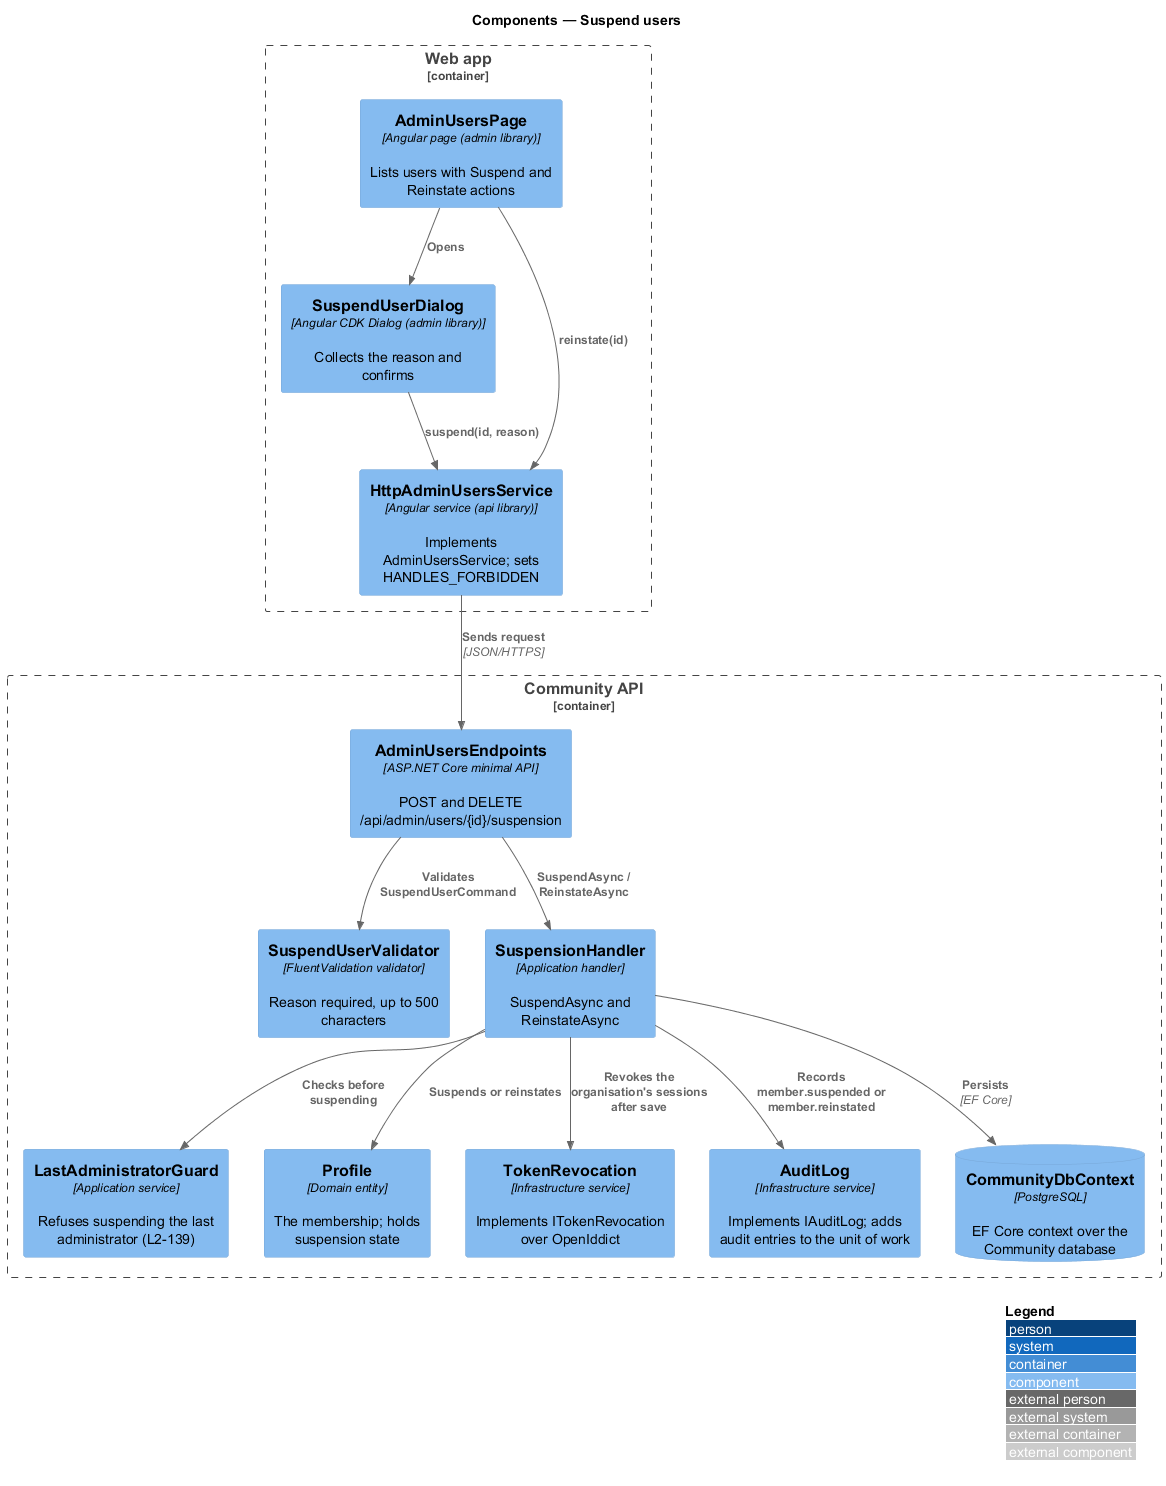

The diagram above was rendered by PlantUML. Its source (embedded in the PNG):
@startuml
!include <C4/C4_Component>
LAYOUT_WITH_LEGEND()
title Components — Suspend users
Container_Boundary(web, "Web app") {
  Component(page, "AdminUsersPage", "Angular page (admin library)", "Lists users with Suspend and Reinstate actions")
  Component(dlg, "SuspendUserDialog", "Angular CDK Dialog (admin library)", "Collects the reason and confirms")
  Component(svc, "HttpAdminUsersService", "Angular service (api library)", "Implements AdminUsersService; sets HANDLES_FORBIDDEN")
}
Container_Boundary(api, "Community API") {
  Component(ep, "AdminUsersEndpoints", "ASP.NET Core minimal API", "POST and DELETE /api/admin/users/{id}/suspension")
  Component(val, "SuspendUserValidator", "FluentValidation validator", "Reason required, up to 500 characters")
  Component(h, "SuspensionHandler", "Application handler", "SuspendAsync and ReinstateAsync")
  Component(guard, "LastAdministratorGuard", "Application service", "Refuses suspending the last administrator (L2-139)")
  Component(acct, "Profile", "Domain entity", "The membership; holds suspension state")
  Component(rev, "TokenRevocation", "Infrastructure service", "Implements ITokenRevocation over OpenIddict")
  Component(audit, "AuditLog", "Infrastructure service", "Implements IAuditLog; adds audit entries to the unit of work")
  ComponentDb(db, "CommunityDbContext", "PostgreSQL", "EF Core context over the Community database")
}
Rel(page, dlg, "Opens")
Rel(page, svc, "reinstate(id)")
Rel(dlg, svc, "suspend(id, reason)")
Rel(svc, ep, "Sends request", "JSON/HTTPS")
Rel(ep, val, "Validates SuspendUserCommand")
Rel(ep, h, "SuspendAsync / ReinstateAsync")
Rel(h, guard, "Checks before suspending")
Rel(h, acct, "Suspends or reinstates")
Rel(h, audit, "Records member.suspended or member.reinstated")
Rel(h, db, "Persists", "EF Core")
Rel(h, rev, "Revokes the organisation's sessions after save")
@enduml